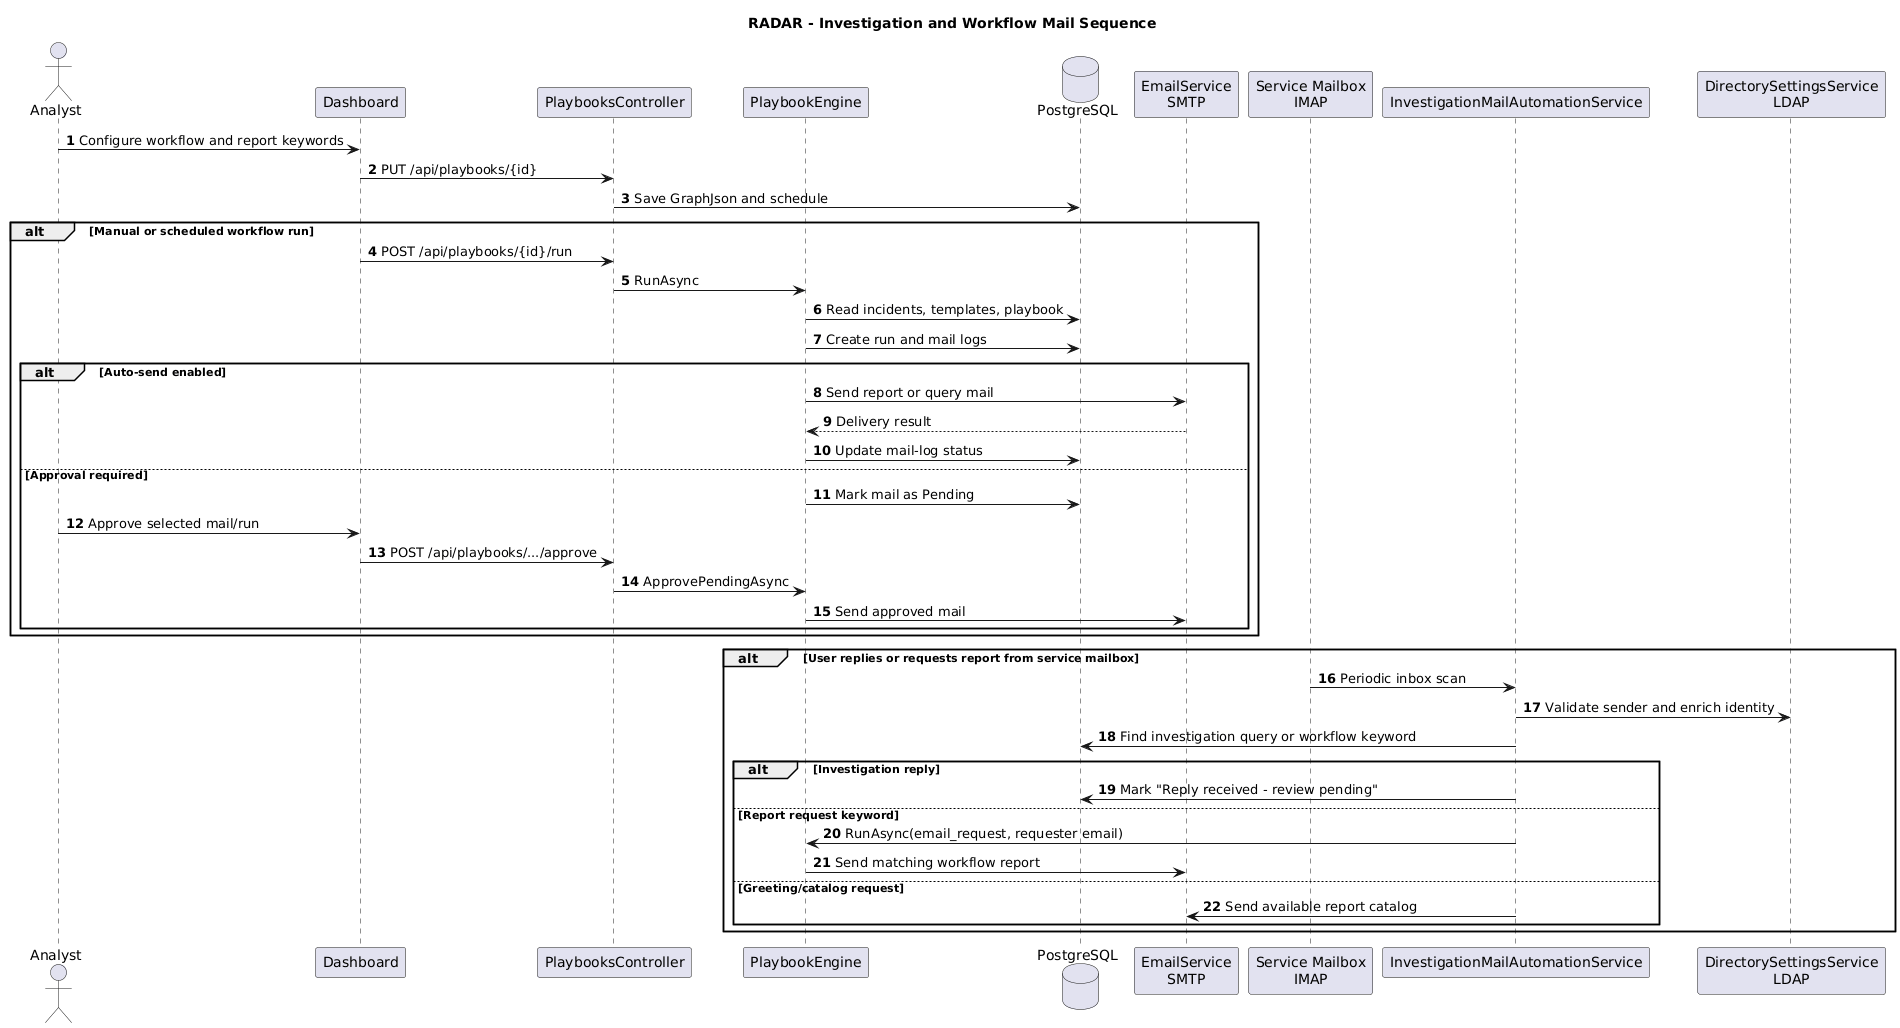

The diagram above was rendered by PlantUML. Its source (embedded in the PNG):
@startuml
title RADAR - Investigation and Workflow Mail Sequence
autonumber
skinparam shadowing false
skinparam defaultFontName Arial

actor Analyst
participant "Dashboard" as UI
participant "PlaybooksController" as Controller
participant "PlaybookEngine" as Engine
database "PostgreSQL" as Db
participant "EmailService\nSMTP" as Smtp
participant "Service Mailbox\nIMAP" as Imap
participant "InvestigationMailAutomationService" as Automation
participant "DirectorySettingsService\nLDAP" as Ldap

Analyst -> UI : Configure workflow and report keywords
UI -> Controller : PUT /api/playbooks/{id}
Controller -> Db : Save GraphJson and schedule

alt Manual or scheduled workflow run
  UI -> Controller : POST /api/playbooks/{id}/run
  Controller -> Engine : RunAsync
  Engine -> Db : Read incidents, templates, playbook
  Engine -> Db : Create run and mail logs
  alt Auto-send enabled
    Engine -> Smtp : Send report or query mail
    Smtp --> Engine : Delivery result
    Engine -> Db : Update mail-log status
  else Approval required
    Engine -> Db : Mark mail as Pending
    Analyst -> UI : Approve selected mail/run
    UI -> Controller : POST /api/playbooks/.../approve
    Controller -> Engine : ApprovePendingAsync
    Engine -> Smtp : Send approved mail
  end
end

alt User replies or requests report from service mailbox
  Imap -> Automation : Periodic inbox scan
  Automation -> Ldap : Validate sender and enrich identity
  Automation -> Db : Find investigation query or workflow keyword
  alt Investigation reply
    Automation -> Db : Mark "Reply received - review pending"
  else Report request keyword
    Automation -> Engine : RunAsync(email_request, requester email)
    Engine -> Smtp : Send matching workflow report
  else Greeting/catalog request
    Automation -> Smtp : Send available report catalog
  end
end
@enduml